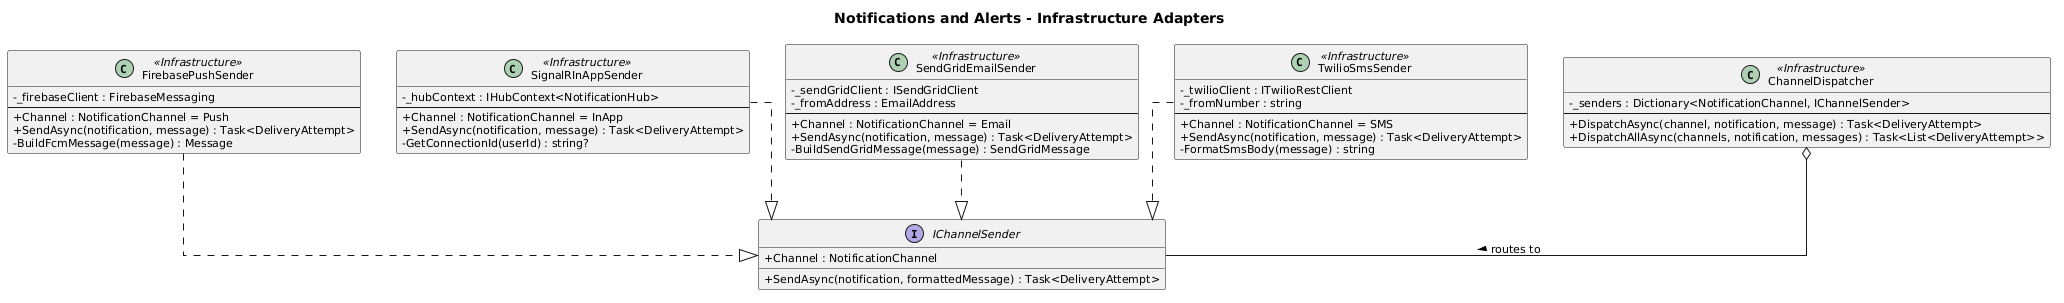

The diagram above was rendered by PlantUML. Its source (embedded in the PNG):
@startuml
skinparam defaultFontSize 11
skinparam classAttributeIconSize 0
skinparam linetype ortho

title Notifications and Alerts - Infrastructure Adapters

interface IChannelSender {
    + SendAsync(notification, formattedMessage) : Task<DeliveryAttempt>
    + Channel : NotificationChannel
}

class FirebasePushSender <<Infrastructure>> {
    - _firebaseClient : FirebaseMessaging
    --
    + Channel : NotificationChannel = Push
    + SendAsync(notification, message) : Task<DeliveryAttempt>
    - BuildFcmMessage(message) : Message
}

class SignalRInAppSender <<Infrastructure>> {
    - _hubContext : IHubContext<NotificationHub>
    --
    + Channel : NotificationChannel = InApp
    + SendAsync(notification, message) : Task<DeliveryAttempt>
    - GetConnectionId(userId) : string?
}

class SendGridEmailSender <<Infrastructure>> {
    - _sendGridClient : ISendGridClient
    - _fromAddress : EmailAddress
    --
    + Channel : NotificationChannel = Email
    + SendAsync(notification, message) : Task<DeliveryAttempt>
    - BuildSendGridMessage(message) : SendGridMessage
}

class TwilioSmsSender <<Infrastructure>> {
    - _twilioClient : ITwilioRestClient
    - _fromNumber : string
    --
    + Channel : NotificationChannel = SMS
    + SendAsync(notification, message) : Task<DeliveryAttempt>
    - FormatSmsBody(message) : string
}

class ChannelDispatcher <<Infrastructure>> {
    - _senders : Dictionary<NotificationChannel, IChannelSender>
    --
    + DispatchAsync(channel, notification, message) : Task<DeliveryAttempt>
    + DispatchAllAsync(channels, notification, messages) : Task<List<DeliveryAttempt>>
}

FirebasePushSender ..|> IChannelSender
SignalRInAppSender ..|> IChannelSender
SendGridEmailSender ..|> IChannelSender
TwilioSmsSender ..|> IChannelSender
ChannelDispatcher o-- IChannelSender : routes to >
@enduml